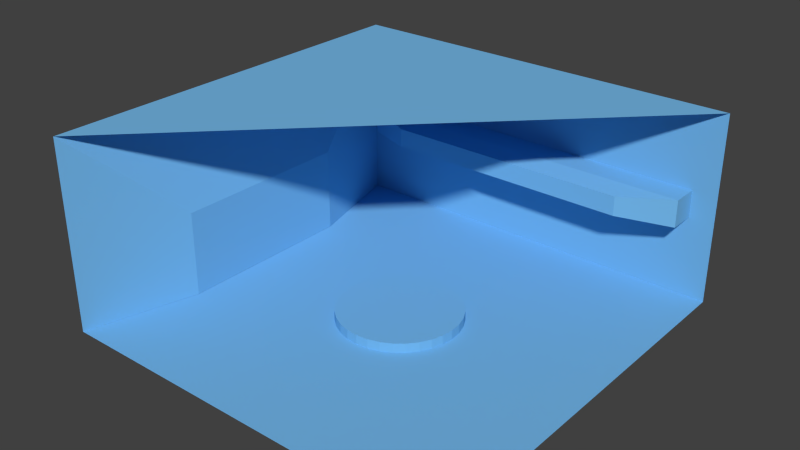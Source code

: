 # Source: Garage.blend  (saved by Blender 2.68.0; exported with 4.5.12 LTS)
import bpy
from mathutils import Matrix  # noqa: F401  (used for matrix-valued properties, if any)

bpy.ops.wm.read_factory_settings(use_empty=True)
scene = bpy.context.scene
scene.name = 'Scene'

# ---- collections
col_collection_1 = bpy.data.collections.new('Collection 1'); scene.collection.children.link(col_collection_1)

# ---- materials (node trees are filled in below, after node groups)
mat_material = bpy.data.materials.new('Material')
mat_material.alpha_threshold = 0.0
mat_material.use_transparent_shadow = False
mat_material.diffuse_color = (0.178, 0.479, 0.8, 1.0)
mat_material.roughness = 0.5
mat_material.line_color = (0.0, 0.0, 0.0, 1.0)

# ---- material node trees

# ---- world
world_world = bpy.data.worlds.new('World'); scene.world = world_world
world_world.color = (0.05088, 0.05088, 0.05088)
world_world.use_sun_shadow = False
world_world.sun_shadow_jitter_overblur = 0.0
world_world.cycles.sampling_method = 'MANUAL'
world_world.cycles.sample_map_resolution = 256

# ---- meshes
me_plane = bpy.data.meshes.new('Plane')
me_plane.from_pydata([(1.0, -1.0, 0.0), (-1.0, -1.0, 0.0), (1.0, 1.0, 0.0), (-1.0, 1.0, 0.0), (-1.0, -1.0, 0.9371), (1.0, 1.0, 0.9371), (-1.0, 1.0, 0.9371), (-2.387e-09, 0.2973, -0.002071), (-2.387e-09, 0.2973, 0.04711), (0.05799, 0.2916, -0.002071), (0.05799, 0.2916, 0.04711), (0.1138, 0.2746, -0.002071), (0.1138, 0.2746, 0.04711), (0.1652, 0.2472, -0.002071), (0.1652, 0.2472, 0.04711), (0.2102, 0.2102, -0.002071), (0.2102, 0.2102, 0.04711), (0.2472, 0.1652, -0.002071), (0.2472, 0.1652, 0.04711), (0.2746, 0.1138, -0.002071), (0.2746, 0.1138, 0.04711), (0.2916, 0.05799, -0.002071), (0.2916, 0.05799, 0.04711), (0.2973, -4.985e-08, -0.002071), (0.2973, -4.985e-08, 0.04711), (0.2916, -0.05799, -0.002071), (0.2916, -0.05799, 0.04711), (0.2746, -0.1138, -0.002071), (0.2746, -0.1138, 0.04711), (0.2472, -0.1652, -0.002071), (0.2472, -0.1652, 0.04711), (0.2102, -0.2102, -0.002071), (0.2102, -0.2102, 0.04711), (0.1652, -0.2472, -0.002071), (0.1652, -0.2472, 0.04711), (0.1138, -0.2746, -0.002071), (0.1138, -0.2746, 0.04711), (0.05799, -0.2916, -0.002071), (0.05799, -0.2916, 0.04711), (-9.925e-08, -0.2973, -0.002071), (-9.925e-08, -0.2973, 0.04711), (-0.058, -0.2916, -0.002071), (-0.058, -0.2916, 0.04711), (-0.1138, -0.2746, -0.002071), (-0.1138, -0.2746, 0.04711), (-0.1652, -0.2472, -0.002071), (-0.1652, -0.2472, 0.04711), (-0.2102, -0.2102, -0.002071), (-0.2102, -0.2102, 0.04711), (-0.2472, -0.1652, -0.002071), (-0.2472, -0.1652, 0.04711), (-0.2746, -0.1138, -0.002071), (-0.2746, -0.1138, 0.04711), (-0.2916, -0.05799, -0.002071), (-0.2916, -0.05799, 0.04711), (-0.2973, 2.147e-07, -0.002071), (-0.2973, 2.147e-07, 0.04711), (-0.2916, 0.058, -0.002071), (-0.2916, 0.058, 0.04711), (-0.2746, 0.1138, -0.002071), (-0.2746, 0.1138, 0.04711), (-0.2472, 0.1652, -0.002071), (-0.2472, 0.1652, 0.04711), (-0.2102, 0.2102, -0.002071), (-0.2102, 0.2102, 0.04711), (-0.1652, 0.2472, -0.002071), (-0.1652, 0.2472, 0.04711), (-0.1138, 0.2746, -0.002071), (-0.1138, 0.2746, 0.04711), (-0.05799, 0.2916, -0.002071), (-0.05799, 0.2916, 0.04711), (-0.8549, -0.4528, 0.001182), (-0.8549, 0.4528, 0.001182), (-0.8549, -0.4528, 0.4255), (-0.8549, 0.4528, 0.4255), (0.8765, 1.0, 0.4005), (-0.8765, 1.0, 0.4005), (0.8765, 1.0, 0.5366), (-0.8765, 1.0, 0.5366), (0.8765, 0.8654, 0.4005), (-0.8765, 0.8654, 0.4005), (0.8765, 0.8654, 0.5366), (-0.8765, 0.8654, 0.5366), (0.6221, 0.7567, 0.4202), (-0.6221, 0.7567, 0.4202), (0.6221, 0.7567, 0.5168), (-0.6221, 0.7567, 0.5168)], [], [(1, 0, 2, 3), (3, 6, 74, 72), (2, 5, 77, 75), (7, 8, 10, 9), (9, 10, 12, 11), (11, 12, 14, 13), (13, 14, 16, 15), (15, 16, 18, 17), (17, 18, 20, 19), (19, 20, 22, 21), (21, 22, 24, 23), (23, 24, 26, 25), (25, 26, 28, 27), (27, 28, 30, 29), (29, 30, 32, 31), (31, 32, 34, 33), (33, 34, 36, 35), (35, 36, 38, 37), (37, 38, 40, 39), (39, 40, 42, 41), (41, 42, 44, 43), (43, 44, 46, 45), (45, 46, 48, 47), (47, 48, 50, 49), (49, 50, 52, 51), (51, 52, 54, 53), (53, 54, 56, 55), (55, 56, 58, 57), (57, 58, 60, 59), (59, 60, 62, 61), (61, 62, 64, 63), (63, 64, 66, 65), (65, 66, 68, 67), (10, 8, 70, 68, 66, 64, 62, 60, 58, 56, 54, 52, 50, 48, 46, 44, 42, 40, 38, 36, 34, 32, 30, 28, 26, 24, 22, 20, 18, 16, 14, 12), (69, 70, 8, 7), (67, 68, 70, 69), (7, 9, 11, 13, 15, 17, 19, 21, 23, 25, 27, 29, 31, 33, 35, 37, 39, 41, 43, 45, 47, 49, 51, 53, 55, 57, 59, 61, 63, 65, 67, 69), (71, 72, 74, 73), (1, 3, 72, 71), (4, 1, 71, 73), (6, 4, 73, 74), (76, 75, 79, 80), (6, 3, 76, 78), (3, 2, 75, 76), (5, 6, 78, 77), (79, 81, 85, 83), (75, 77, 81, 79), (78, 76, 80, 82), (77, 78, 82, 81), (84, 83, 85, 86), (82, 80, 84, 86), (81, 82, 86, 85), (80, 79, 83, 84), (6, 5, 4)])
me_plane.materials.append(mat_material)
me_plane.use_remesh_preserve_volume = False
me_plane.use_remesh_preserve_attributes = False
me_plane.use_mirror_vertex_groups = False
me_plane.update()

# ---- objects
ob_plane = bpy.data.objects.new('Plane', me_plane)

# ---- transforms, parenting, visibility, modifiers, constraints
ob_plane.location = (0.0, 0.0, 0.0)
ob_plane.scale = (16.5, 16.5, 16.5)
ob_plane.lineart.crease_threshold = 0.0

# ---- collection membership
col_collection_1.objects.link(ob_plane)

# ---- scene / render settings (as saved in the file)
scene.frame_start = 1; scene.frame_end = 250; scene.frame_set(1)
scene.render.engine = 'BLENDER_EEVEE_NEXT'
scene.render.image_settings.compression = 90
scene.render.resolution_percentage = 50
scene.render.dither_intensity = 0.0
scene.cycles.use_denoising = False
scene.cycles.samples = 10
scene.cycles.sampling_pattern = 'TABULATED_SOBOL'
scene.cycles.light_sampling_threshold = 0.0
scene.cycles.use_adaptive_sampling = False
scene.cycles.use_light_tree = False
scene.cycles.blur_glossy = 0.0
scene.cycles.volume_bounces = 1
scene.cycles.pixel_filter_type = 'GAUSSIAN'
scene.cycles.sample_clamp_indirect = 0.0
scene.view_settings.view_transform = 'Standard'
bpy.context.view_layer.update()

# ---- added for rendering (the .blend has no active camera and no usable light): camera, sun
cam_auto = bpy.data.cameras.new('AutoCamera')
cam_auto.lens = 50.0
cam_auto.sensor_width = 36.0
cam_auto.clip_end = 1000.0
ob_auto_camera = bpy.data.objects.new('AutoCamera', cam_auto)
scene.collection.objects.link(ob_auto_camera)
ob_auto_camera.location = (45.5053, -54.6063, 44.1192)
ob_auto_camera.rotation_euler = (1.09748, -7.21219e-08, 0.694738)
scene.camera = ob_auto_camera
light_auto_sun = bpy.data.lights.new('AutoSun', 'SUN')
light_auto_sun.energy = 3.0
light_auto_sun.angle = 0.0523599
ob_auto_sun = bpy.data.objects.new('AutoSun', light_auto_sun)
scene.collection.objects.link(ob_auto_sun)
ob_auto_sun.rotation_euler = (0.872665, 0.174533, 0.523599)
bpy.context.view_layer.update()

